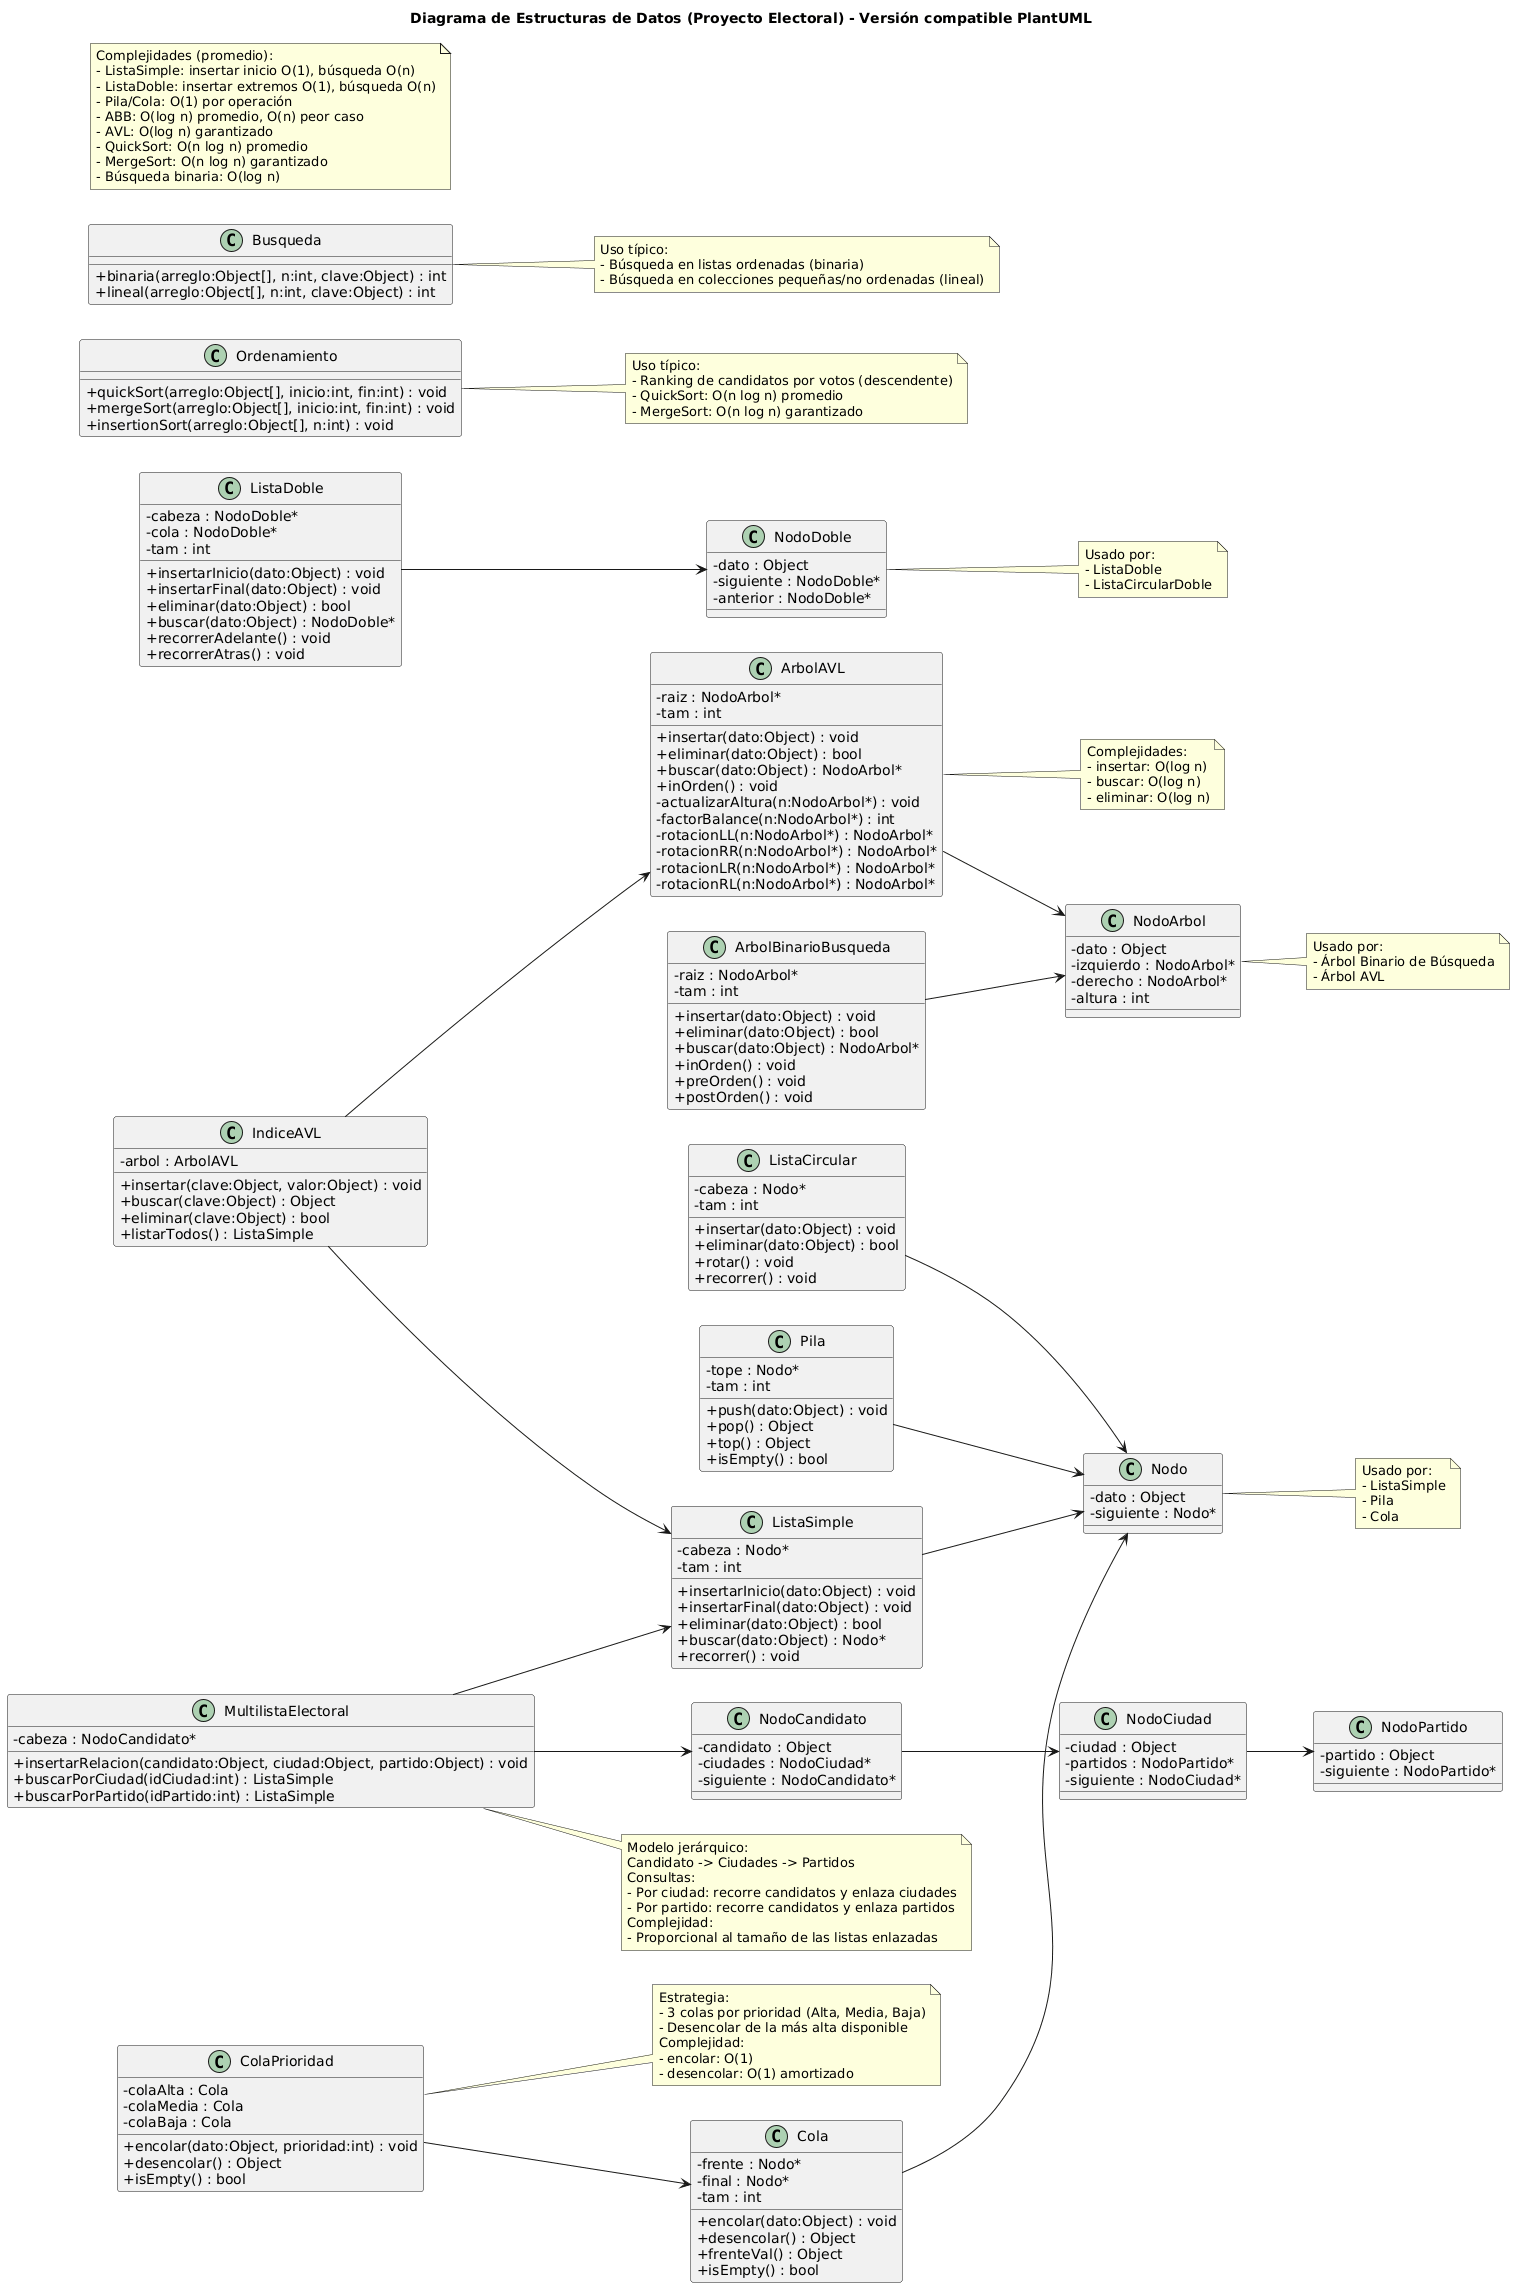

The diagram above was rendered by PlantUML. Its source (embedded in the PNG):
@startuml
skinparam classAttributeIconSize 0
left to right direction
title Diagrama de Estructuras de Datos (Proyecto Electoral) - Versión compatible PlantUML

' ===================== NODOS BASE =====================
class Nodo {
  - dato : Object
  - siguiente : Nodo*
}

class NodoDoble {
  - dato : Object
  - siguiente : NodoDoble*
  - anterior : NodoDoble*
}

class NodoArbol {
  - dato : Object
  - izquierdo : NodoArbol*
  - derecho : NodoArbol*
  - altura : int
}

note right of Nodo
Usado por:
- ListaSimple
- Pila
- Cola
end note

note right of NodoDoble
Usado por:
- ListaDoble
- ListaCircularDoble
end note

note right of NodoArbol
Usado por:
- Árbol Binario de Búsqueda
- Árbol AVL
end note

' ===================== LISTAS =====================
class ListaSimple {
  - cabeza : Nodo*
  - tam : int
  + insertarInicio(dato:Object) : void
  + insertarFinal(dato:Object) : void
  + eliminar(dato:Object) : bool
  + buscar(dato:Object) : Nodo*
  + recorrer() : void
}

class ListaDoble {
  - cabeza : NodoDoble*
  - cola : NodoDoble*
  - tam : int
  + insertarInicio(dato:Object) : void
  + insertarFinal(dato:Object) : void
  + eliminar(dato:Object) : bool
  + buscar(dato:Object) : NodoDoble*
  + recorrerAdelante() : void
  + recorrerAtras() : void
}

class ListaCircular {
  - cabeza : Nodo*
  - tam : int
  + insertar(dato:Object) : void
  + eliminar(dato:Object) : bool
  + rotar() : void
  + recorrer() : void
}

ListaSimple --> Nodo
ListaDoble --> NodoDoble
ListaCircular --> Nodo

' ===================== PILAS Y COLAS =====================
class Pila {
  - tope : Nodo*
  - tam : int
  + push(dato:Object) : void
  + pop() : Object
  + top() : Object
  + isEmpty() : bool
}

class Cola {
  - frente : Nodo*
  - final : Nodo*
  - tam : int
  + encolar(dato:Object) : void
  + desencolar() : Object
  + frenteVal() : Object
  + isEmpty() : bool
}

class ColaPrioridad {
  ' Implementación conceptual: múltiples colas internas por nivel
  - colaAlta : Cola
  - colaMedia : Cola
  - colaBaja : Cola
  + encolar(dato:Object, prioridad:int) : void
  + desencolar() : Object
  + isEmpty() : bool
}

Pila --> Nodo
Cola --> Nodo
ColaPrioridad --> Cola

note right of ColaPrioridad
Estrategia:
- 3 colas por prioridad (Alta, Media, Baja)
- Desencolar de la más alta disponible
Complejidad:
- encolar: O(1)
- desencolar: O(1) amortizado
end note

' ===================== ÁRBOLES =====================
class ArbolBinarioBusqueda {
  - raiz : NodoArbol*
  - tam : int
  + insertar(dato:Object) : void
  + eliminar(dato:Object) : bool
  + buscar(dato:Object) : NodoArbol*
  + inOrden() : void
  + preOrden() : void
  + postOrden() : void
}

class ArbolAVL {
  - raiz : NodoArbol*
  - tam : int
  + insertar(dato:Object) : void
  + eliminar(dato:Object) : bool
  + buscar(dato:Object) : NodoArbol*
  + inOrden() : void
  - actualizarAltura(n:NodoArbol*) : void
  - factorBalance(n:NodoArbol*) : int
  - rotacionLL(n:NodoArbol*) : NodoArbol*
  - rotacionRR(n:NodoArbol*) : NodoArbol*
  - rotacionLR(n:NodoArbol*) : NodoArbol*
  - rotacionRL(n:NodoArbol*) : NodoArbol*
}

ArbolBinarioBusqueda --> NodoArbol
ArbolAVL --> NodoArbol

note right of ArbolAVL
Complejidades:
- insertar: O(log n)
- buscar: O(log n)
- eliminar: O(log n)
end note

' ===================== ALGORITMOS =====================
class Ordenamiento {
  + quickSort(arreglo:Object[], inicio:int, fin:int) : void
  + mergeSort(arreglo:Object[], inicio:int, fin:int) : void
  + insertionSort(arreglo:Object[], n:int) : void
}

class Busqueda {
  + binaria(arreglo:Object[], n:int, clave:Object) : int
  + lineal(arreglo:Object[], n:int, clave:Object) : int
}

note right of Ordenamiento
Uso típico:
- Ranking de candidatos por votos (descendente)
- QuickSort: O(n log n) promedio
- MergeSort: O(n log n) garantizado
end note

note right of Busqueda
Uso típico:
- Búsqueda en listas ordenadas (binaria)
- Búsqueda en colecciones pequeñas/no ordenadas (lineal)
end note

' ===================== ÍNDICES Y MULTILISTA =====================
class IndiceAVL {
  - arbol : ArbolAVL
  + insertar(clave:Object, valor:Object) : void
  + buscar(clave:Object) : Object
  + eliminar(clave:Object) : bool
  + listarTodos() : ListaSimple
}

IndiceAVL --> ArbolAVL
IndiceAVL --> ListaSimple

class MultilistaElectoral {
  - cabeza : NodoCandidato*
  + insertarRelacion(candidato:Object, ciudad:Object, partido:Object) : void
  + buscarPorCiudad(idCiudad:int) : ListaSimple
  + buscarPorPartido(idPartido:int) : ListaSimple
}

class NodoCandidato {
  - candidato : Object
  - ciudades : NodoCiudad*
  - siguiente : NodoCandidato*
}

class NodoCiudad {
  - ciudad : Object
  - partidos : NodoPartido*
  - siguiente : NodoCiudad*
}

class NodoPartido {
  - partido : Object
  - siguiente : NodoPartido*
}

MultilistaElectoral --> NodoCandidato
NodoCandidato --> NodoCiudad
NodoCiudad --> NodoPartido
MultilistaElectoral --> ListaSimple

note right of MultilistaElectoral
Modelo jerárquico:
Candidato -> Ciudades -> Partidos
Consultas:
- Por ciudad: recorre candidatos y enlaza ciudades
- Por partido: recorre candidatos y enlaza partidos
Complejidad:
- Proporcional al tamaño de las listas enlazadas
end note

' ===================== COMPLEJIDADES RESUMEN =====================
note as N1
Complejidades (promedio):
- ListaSimple: insertar inicio O(1), búsqueda O(n)
- ListaDoble: insertar extremos O(1), búsqueda O(n)
- Pila/Cola: O(1) por operación
- ABB: O(log n) promedio, O(n) peor caso
- AVL: O(log n) garantizado
- QuickSort: O(n log n) promedio
- MergeSort: O(n log n) garantizado
- Búsqueda binaria: O(log n)
end note
@enduml